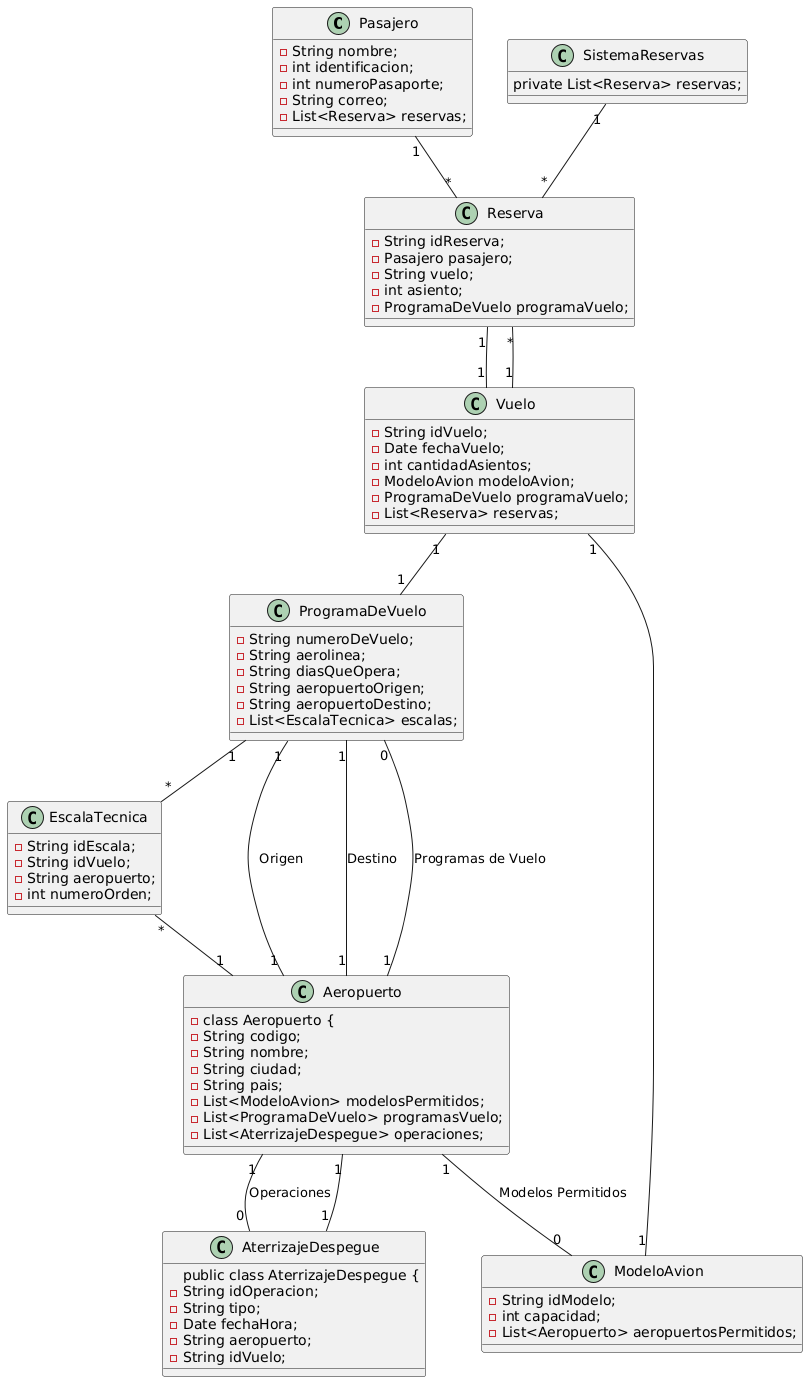

The diagram above was rendered by PlantUML. Its source (embedded in the PNG):
@startuml
class Pasajero {
    -String nombre;
    -int identificacion;
    -int numeroPasaporte;
    -String correo;
    -List<Reserva> reservas;
}

class Reserva {
    -String idReserva;
    -Pasajero pasajero;
    -String vuelo;
    -int asiento;
    -ProgramaDeVuelo programaVuelo;
}

class Vuelo {
     -String idVuelo;
     -Date fechaVuelo;
     -int cantidadAsientos;
     -ModeloAvion modeloAvion;
     -ProgramaDeVuelo programaVuelo;
     -List<Reserva> reservas;
}

class ProgramaDeVuelo {
    -String numeroDeVuelo;
    -String aerolinea;
    -String diasQueOpera;
    -String aeropuertoOrigen;
    -String aeropuertoDestino;
    -List<EscalaTecnica> escalas;

}
class AterrizajeDespegue{
public class AterrizajeDespegue {
    -String idOperacion;
    -String tipo;
    -Date fechaHora;
    -String aeropuerto;
    -String idVuelo;

}

class EscalaTecnica {
    -String idEscala;
    -String idVuelo;
    -String aeropuerto;
    -int numeroOrden;
}

class ModeloAvion {
   -String idModelo;
   -int capacidad;
   -List<Aeropuerto> aeropuertosPermitidos;
}

class Aeropuerto {
    -class Aeropuerto {
    -String codigo;
    -String nombre;
    -String ciudad;
    -String pais;
    -List<ModeloAvion> modelosPermitidos;
    -List<ProgramaDeVuelo> programasVuelo;
    -List<AterrizajeDespegue> operaciones;
}

class SistemaReservas {
 private List<Reserva> reservas;
}

Pasajero "1" -- "*" Reserva
Reserva "1" -- "1" Vuelo
Vuelo "1" -- "1" ProgramaDeVuelo
Vuelo "1" -- "1" ModeloAvion
Vuelo "1" -- "*" Reserva
ProgramaDeVuelo "1" -- "1" Aeropuerto : Origen
ProgramaDeVuelo "1" -- "1" Aeropuerto : Destino
ProgramaDeVuelo "1" -- "*" EscalaTecnica
EscalaTecnica "*" -- "1" Aeropuerto
Aeropuerto "1" -- "0" ModeloAvion : Modelos Permitidos
Aeropuerto "1" -- "0" ProgramaDeVuelo : Programas de Vuelo
Aeropuerto "1" -- "0" AterrizajeDespegue : Operaciones
SistemaReservas "1" -- "*" Reserva
AterrizajeDespegue "1" -- "1" Aeropuerto
@enduml